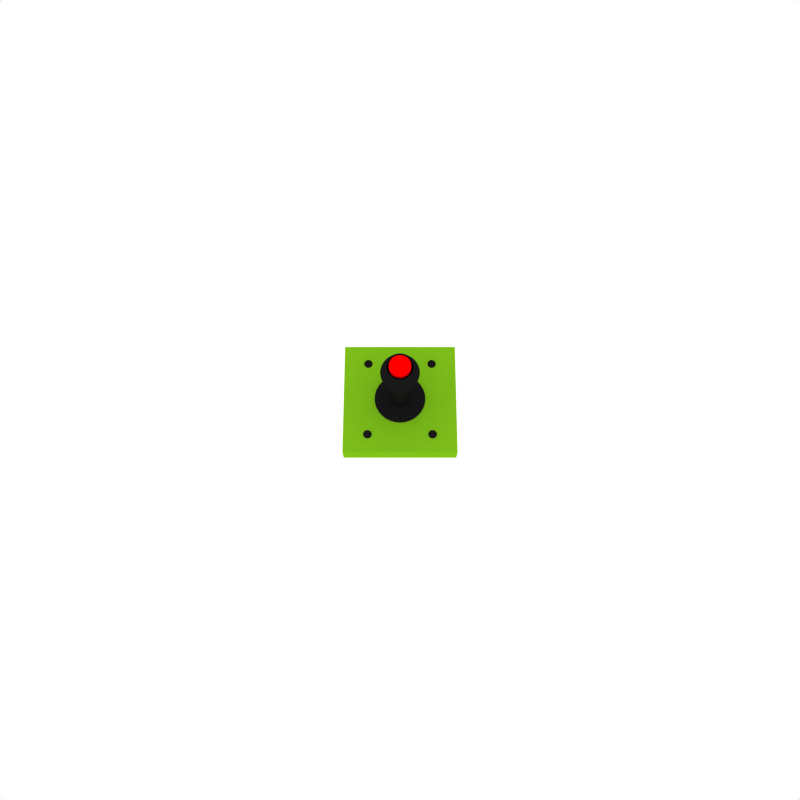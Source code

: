 # Source: joystick-super-top-fire.blend  (saved by Blender 2.49.2; exported with 4.5.12 LTS)
import bpy
from mathutils import Matrix  # noqa: F401  (used for matrix-valued properties, if any)

bpy.ops.wm.read_factory_settings(use_empty=True)
scene = bpy.context.scene
scene.name = 'Scene'

# ---- collections
col_collection_1 = bpy.data.collections.new('Collection 1'); scene.collection.children.link(col_collection_1)
col_collection_10 = bpy.data.collections.new('Collection 10'); scene.collection.children.link(col_collection_10)
col_collection_11 = bpy.data.collections.new('Collection 11'); scene.collection.children.link(col_collection_11)

# ---- materials (node trees are filled in below, after node groups)
mat_plastic_black_dull = bpy.data.materials.new('PLASTIC black dull')
mat_plastic_black_dull.alpha_threshold = 0.0
mat_plastic_black_dull.diffuse_color = (0.1, 0.1, 0.1, 1.0)
mat_plastic_black_dull.roughness = 0.5
mat_plastic_black_dull.specular_intensity = 2.0
mat_plastic_black_dull.line_color = (0.0, 0.0, 0.0, 1.0)
mat_aluminum = bpy.data.materials.new('Aluminum')
mat_aluminum.alpha_threshold = 0.0
mat_aluminum.preview_render_type = 'FLAT'
mat_aluminum.diffuse_color = (0.7, 0.7, 0.7, 1.0)
mat_aluminum.roughness = 0.5
mat_aluminum.specular_intensity = 0.7052
mat_aluminum.line_color = (0.0, 0.0, 0.0, 1.0)
mat_plastic_red = bpy.data.materials.new('PLASTIC red')
mat_plastic_red.alpha_threshold = 0.0
mat_plastic_red.diffuse_color = (1.0, 0.0, 0.0, 1.0)
mat_plastic_red.roughness = 0.5
mat_plastic_red.specular_intensity = 2.0
mat_plastic_red.line_color = (0.0, 0.0, 0.0, 1.0)
mat_plastic_black = bpy.data.materials.new('PLASTIC black')
mat_plastic_black.alpha_threshold = 0.0
mat_plastic_black.diffuse_color = (0.1, 0.1, 0.1, 1.0)
mat_plastic_black.roughness = 0.5
mat_plastic_black.specular_intensity = 2.0
mat_plastic_black.line_color = (0.0, 0.0, 0.0, 1.0)
mat_plastic_black_stip = bpy.data.materials.new('PLASTIC black stip')
mat_plastic_black_stip.alpha_threshold = 0.0
mat_plastic_black_stip.diffuse_color = (0.1, 0.1, 0.1, 1.0)
mat_plastic_black_stip.roughness = 0.5
mat_plastic_black_stip.specular_intensity = 1.0
mat_plastic_black_stip.line_color = (0.0, 0.0, 0.0, 1.0)
mat_kl_green = bpy.data.materials.new('KL green')
mat_kl_green.alpha_threshold = 0.0
mat_kl_green.preview_render_type = 'FLAT'
mat_kl_green.diffuse_color = (0.4999, 0.76, 0.1064, 1.0)
mat_kl_green.roughness = 0.5
mat_kl_green.line_color = (0.0, 0.0, 0.0, 1.0)

# ---- material node trees

# ---- world
world_world = bpy.data.worlds.new('World'); scene.world = world_world
world_world.color = (1.0, 1.0, 1.0)
world_world.use_sun_shadow = False
world_world.sun_shadow_jitter_overblur = 0.0
world_world.cycles.sampling_method = 'MANUAL'
world_world.cycles.sample_map_resolution = 256

# ---- cameras
cam_camera = bpy.data.cameras.new('Camera')
cam_camera.passepartout_alpha = 0.2
cam_camera.clip_end = 100.0
cam_camera.lens = 35.0
cam_camera.ortho_scale = 7.314
cam_camera.show_limits = True
cam_camera.show_passepartout = False
cam_camera.show_safe_areas = True
cam_camera.dof.focus_distance = 0.0
cam_camera.dof.aperture_fstop = 128.0

# ---- lights
light_lamp_002 = bpy.data.lights.new('Lamp.002', 'POINT')
light_lamp_002.transmission_factor = 0.0
light_lamp_002.use_shadow = False
light_lamp_002.energy = 40.0
light_lamp_002.shadow_buffer_clip_start = 0.5
light_lamp_002.shadow_soft_size = 1.0
light_lamp_002.shadow_maximum_resolution = 0.006
light_lamp_002.use_absolute_resolution = True
light_lamp_002.cycles.use_multiple_importance_sampling = False
light_lamp_001 = bpy.data.lights.new('Lamp.001', 'POINT')
light_lamp_001.transmission_factor = 0.0
light_lamp_001.use_shadow = False
light_lamp_001.energy = 40.0
light_lamp_001.shadow_buffer_clip_start = 0.5
light_lamp_001.shadow_soft_size = 1.0
light_lamp_001.shadow_maximum_resolution = 0.006
light_lamp_001.use_absolute_resolution = True
light_lamp_001.cycles.use_multiple_importance_sampling = False
light_lamp = bpy.data.lights.new('Lamp', 'POINT')
light_lamp.transmission_factor = 0.0
light_lamp.energy = 70.0
light_lamp.shadow_buffer_clip_start = 0.5
light_lamp.shadow_soft_size = 1.0
light_lamp.shadow_maximum_resolution = 0.006
light_lamp.use_absolute_resolution = True
light_lamp.cycles.use_multiple_importance_sampling = False

# ---- meshes
me_circle = bpy.data.meshes.new('Circle')
me_circle.from_pydata([(0.02671, 0.02671, 0.005406), (0.03777, -1.651e-09, 0.005406), (0.02671, -0.02671, 0.005406), (-3.302e-09, -0.03777, 0.005406), (-0.02671, -0.02671, 0.005406), (-0.03777, 4.504e-10, 0.005406), (-0.02671, 0.02671, 0.005406), (-1.141e-08, 0.03777, 0.005406), (0.02671, 0.02671, -0.2007), (0.03777, -1.651e-09, -0.2007), (0.02671, -0.02671, -0.2007), (-3.302e-09, -0.03777, -0.2007), (-0.02671, -0.02671, -0.2007), (-0.03777, 4.504e-10, -0.2007), (-0.02671, 0.02671, -0.2007), (-1.141e-08, 0.03777, -0.2007), (0.03923, 0.03923, 0.005406), (0.05548, -2.425e-09, 0.005406), (0.03923, -0.03923, 0.005406), (-4.851e-09, -0.05548, 0.005406), (-0.03923, -0.03923, 0.005406), (-0.05548, 6.616e-10, 0.005406), (-0.03923, 0.03923, 0.005406), (-1.676e-08, 0.05548, 0.005406), (0.05036, 0.05036, 0.3311), (0.07122, -3.113e-09, 0.3311), (0.05036, -0.05036, 0.3311), (-6.227e-09, -0.07122, 0.3311), (-0.05036, -0.05036, 0.3311), (-0.07122, 8.493e-10, 0.3311), (-0.05036, 0.05036, 0.3311), (-2.151e-08, 0.07122, 0.3311), (0.09596, 0.09596, 0.4625), (0.1357, -5.932e-09, 0.4625), (0.09596, -0.09596, 0.4625), (-1.186e-08, -0.1357, 0.4625), (-0.09596, -0.09596, 0.4625), (-0.1357, 1.618e-09, 0.4625), (-0.09596, 0.09596, 0.4625), (-4.098e-08, 0.1357, 0.4625), (0.07325, 0.07325, 0.5449), (0.1036, -4.528e-09, 0.5449), (0.07325, -0.07325, 0.5449), (-9.056e-09, -0.1036, 0.5449), (-0.07325, -0.07325, 0.5449), (-0.1036, 1.235e-09, 0.5449), (-0.07325, 0.07325, 0.5449), (-3.128e-08, 0.1036, 0.5449), (0.1313, -5.741e-09, 0.4461), (0.09287, 0.09287, 0.4461), (0.09287, -0.09287, 0.4461), (-4.004e-08, -0.1313, 0.4461), (-0.09287, -0.09287, 0.4461), (-0.1313, 1.566e-09, 0.4461), (-0.09287, 0.09287, 0.4461), (-6.822e-08, 0.1313, 0.4461), (0.07076, 0.07076, 0.4081), (1.14e-07, 0.1001, 0.4081), (-0.07076, 0.07076, 0.4081), (-0.1001, 1.193e-09, 0.4081), (-0.07076, -0.07076, 0.4081), (1.355e-07, -0.1001, 0.4081), (0.07076, -0.07076, 0.4081), (0.1001, -4.374e-09, 0.4081), (0.05608, 0.05608, 0.3696), (1.013e-07, 0.0793, 0.3696), (-0.05608, 0.05608, 0.3696), (-0.0793, 9.457e-10, 0.3696), (-0.05608, -0.05608, 0.3696), (1.183e-07, -0.0793, 0.3696), (0.05608, -0.05608, 0.3696), (0.07931, -3.467e-09, 0.3696), (0.1324, -5.788e-09, 0.4782), (0.09363, 0.09363, 0.4782), (0.09363, -0.09363, 0.4782), (-1.158e-08, -0.1324, 0.4782), (-0.09363, -0.09363, 0.4782), (-0.1324, 1.579e-09, 0.4782), (-0.09363, 0.09363, 0.4782), (-3.999e-08, 0.1324, 0.4782), (0.0807, 0.0807, 0.5007), (-3.447e-08, 0.1141, 0.5007), (-0.0807, 0.0807, 0.5007), (-0.1141, 1.361e-09, 0.5007), (-0.0807, -0.0807, 0.5007), (-9.978e-09, -0.1141, 0.5007), (0.0807, -0.0807, 0.5007), (0.1141, -4.989e-09, 0.5007), (0.1056, -4.617e-09, 0.5236), (0.0747, 0.0747, 0.5236), (0.0747, -0.0747, 0.5236), (-9.235e-09, -0.1056, 0.5236), (-0.0747, -0.0747, 0.5236), (-0.1056, 1.26e-09, 0.5236), (-0.0747, 0.0747, 0.5236), (-3.19e-08, 0.1056, 0.5236), (0.06877, 0.06877, 0.5503), (0.09726, -4.251e-09, 0.5503), (0.06877, -0.06877, 0.5503), (-8.502e-09, -0.09726, 0.5503), (-0.06877, -0.06877, 0.5503), (-0.09726, 1.16e-09, 0.5503), (-0.06877, 0.06877, 0.5503), (-2.937e-08, 0.09726, 0.5503), (0.05859, 0.05859, 0.5503), (0.08286, -3.622e-09, 0.5503), (0.05859, -0.05859, 0.5503), (-7.244e-09, -0.08286, 0.5503), (-0.05859, -0.05859, 0.5503), (-0.08286, 9.881e-10, 0.5503), (-0.05859, 0.05859, 0.5503), (-2.502e-08, 0.08286, 0.5503), (0.08286, -3.622e-09, 0.4625), (0.05859, 0.05859, 0.4625), (0.05859, -0.05859, 0.4625), (-7.244e-09, -0.08286, 0.4625), (-0.05859, -0.05859, 0.4625), (-0.08286, 9.881e-10, 0.4625), (-0.05859, 0.05859, 0.4625), (-2.502e-08, 0.08286, 0.4625), (-2.318e-08, 0.07676, 0.4625), (-0.05428, 0.05428, 0.4625), (-0.07676, 9.154e-10, 0.4625), (-0.05428, -0.05428, 0.4625), (-6.711e-09, -0.07676, 0.4625), (0.05428, -0.05428, 0.4625), (0.05428, 0.05428, 0.4625), (0.07676, -3.355e-09, 0.4625), (-2.318e-08, 0.07676, 0.5793), (0.05428, 0.05428, 0.5793), (-0.05428, 0.05428, 0.5793), (-0.07676, 9.154e-10, 0.5793), (-0.05428, -0.05428, 0.5793), (-6.711e-09, -0.07676, 0.5793), (0.05428, -0.05428, 0.5793), (0.07676, -3.355e-09, 0.5793), (-2.108e-08, 0.0698, 0.5869), (0.04935, 0.04935, 0.5869), (-0.04935, 0.04935, 0.5869), (-0.0698, 8.323e-10, 0.5869), (-0.04935, -0.04935, 0.5869), (-6.102e-09, -0.0698, 0.5869), (0.04935, -0.04935, 0.5869), (0.0698, -3.051e-09, 0.5869), (-1.88e-08, 0.06225, 0.5869), (0.04402, 0.04402, 0.5869), (-0.04402, 0.04402, 0.5869), (-0.06225, 7.424e-10, 0.5869), (-0.04402, -0.04402, 0.5869), (-5.442e-09, -0.06225, 0.5869), (0.04402, -0.04402, 0.5869), (0.06225, -2.721e-09, 0.5869), (0.02678, 0.02678, 0.5793), (-1.144e-08, 0.03788, 0.5793), (-0.02678, 0.02678, 0.5793), (-0.03788, 4.517e-10, 0.5793), (-0.02678, -0.02678, 0.5793), (-3.311e-09, -0.03788, 0.5793), (0.02678, -0.02678, 0.5793), (0.03788, -1.656e-09, 0.5793), (0.0, 0.0, 0.5747), (-1.676e-08, 0.05548, 0.005406), (-0.03923, 0.03923, 0.005406), (-0.05548, 6.616e-10, 0.005406), (-0.03923, -0.03923, 0.005406), (-4.851e-09, -0.05548, 0.005406), (0.03923, -0.03923, 0.005406), (0.05548, -2.425e-09, 0.005406), (0.03923, 0.03923, 0.005406), (-1.141e-08, 0.03777, 0.005406), (-0.02671, 0.02671, 0.005406), (-0.03777, 4.504e-10, 0.005406), (-0.02671, -0.02671, 0.005406), (-3.302e-09, -0.03777, 0.005406), (0.02671, -0.02671, 0.005406), (0.03777, -1.651e-09, 0.005406), (0.02671, 0.02671, 0.005406), (0.06368, 0.06368, 0.5503), (0.09006, -3.937e-09, 0.5503), (0.06368, -0.06368, 0.5503), (-7.873e-09, -0.09006, 0.5503), (-0.06368, -0.06368, 0.5503), (-0.09006, 1.074e-09, 0.5503), (-0.06368, 0.06368, 0.5503), (-2.72e-08, 0.09006, 0.5503), (-2.318e-08, 0.07676, 0.5676), (0.05428, 0.05428, 0.5676), (-0.05428, 0.05428, 0.5676), (-0.07676, 9.154e-10, 0.5676), (-0.05428, -0.05428, 0.5676), (-6.711e-09, -0.07676, 0.5676), (0.05428, -0.05428, 0.5676), (0.07676, -3.355e-09, 0.5676)], [], [(8, 0, 1, 9), (2, 10, 9, 1), (3, 11, 10, 2), (4, 12, 11, 3), (5, 13, 12, 4), (6, 14, 13, 5), (7, 15, 14, 6), (0, 8, 15, 7), (16, 24, 25, 17), (17, 25, 26, 18), (18, 26, 27, 19), (19, 27, 28, 20), (20, 28, 29, 21), (21, 29, 30, 22), (22, 30, 31, 23), (23, 31, 24, 16), (24, 64, 71, 25), (25, 71, 70, 26), (26, 70, 69, 27), (27, 69, 68, 28), (28, 68, 67, 29), (29, 67, 66, 30), (30, 66, 65, 31), (31, 65, 64, 24), (32, 73, 72, 33), (33, 72, 74, 34), (34, 74, 75, 35), (35, 75, 76, 36), (36, 76, 77, 37), (37, 77, 78, 38), (38, 78, 79, 39), (39, 79, 73, 32), (49, 55, 39, 32), (55, 54, 38, 39), (54, 53, 37, 38), (53, 52, 36, 37), (52, 51, 35, 36), (51, 50, 34, 35), (50, 48, 33, 34), (48, 49, 32, 33), (56, 57, 55, 49), (57, 58, 54, 55), (58, 59, 53, 54), (59, 60, 52, 53), (60, 61, 51, 52), (61, 62, 50, 51), (62, 63, 48, 50), (63, 56, 49, 48), (64, 65, 57, 56), (65, 66, 58, 57), (66, 67, 59, 58), (67, 68, 60, 59), (68, 69, 61, 60), (69, 70, 62, 61), (70, 71, 63, 62), (71, 64, 56, 63), (73, 79, 81, 80), (79, 78, 82, 81), (78, 77, 83, 82), (77, 76, 84, 83), (76, 75, 85, 84), (75, 74, 86, 85), (74, 72, 87, 86), (72, 73, 80, 87), (87, 80, 89, 88), (86, 87, 88, 90), (85, 86, 90, 91), (84, 85, 91, 92), (83, 84, 92, 93), (82, 83, 93, 94), (81, 82, 94, 95), (80, 81, 95, 89), (89, 95, 47, 40), (95, 94, 46, 47), (94, 93, 45, 46), (93, 92, 44, 45), (92, 91, 43, 44), (91, 90, 42, 43), (90, 88, 41, 42), (88, 89, 40, 41), (40, 96, 97, 41), (41, 97, 98, 42), (42, 98, 99, 43), (43, 99, 100, 44), (44, 100, 101, 45), (45, 101, 102, 46), (46, 102, 103, 47), (47, 103, 96, 40), (96, 177, 178, 97), (97, 178, 179, 98), (98, 179, 180, 99), (99, 180, 181, 100), (100, 181, 182, 101), (101, 182, 183, 102), (102, 183, 184, 103), (103, 184, 177, 96), (104, 113, 112, 105), (105, 112, 114, 106), (106, 114, 115, 107), (107, 115, 116, 108), (108, 116, 117, 109), (109, 117, 118, 110), (110, 118, 119, 111), (111, 119, 113, 104), (120, 185, 186, 126), (120, 121, 187, 185), (121, 122, 188, 187), (122, 123, 189, 188), (123, 124, 190, 189), (125, 191, 190, 124), (127, 192, 191, 125), (127, 126, 186, 192), (128, 136, 137, 129), (128, 130, 138, 136), (130, 131, 139, 138), (131, 132, 140, 139), (132, 133, 141, 140), (134, 142, 141, 133), (135, 143, 142, 134), (135, 129, 137, 143), (136, 144, 145, 137), (136, 138, 146, 144), (138, 139, 147, 146), (139, 140, 148, 147), (140, 141, 149, 148), (142, 150, 149, 141), (143, 151, 150, 142), (143, 137, 145, 151), (144, 153, 152, 145), (144, 146, 154, 153), (146, 147, 155, 154), (147, 148, 156, 155), (148, 149, 157, 156), (150, 158, 157, 149), (151, 159, 158, 150), (151, 145, 152, 159), (153, 160, 152), (153, 154, 160), (154, 155, 160), (155, 156, 160), (156, 157, 160), (158, 160, 157), (159, 160, 158), (159, 152, 160), (169, 176, 168, 161), (170, 169, 161, 162), (171, 170, 162, 163), (172, 171, 163, 164), (173, 172, 164, 165), (174, 173, 165, 166), (175, 174, 166, 167), (176, 175, 167, 168), (184, 111, 104, 177), (183, 110, 111, 184), (182, 109, 110, 183), (181, 108, 109, 182), (180, 107, 108, 181), (179, 106, 107, 180), (178, 105, 106, 179), (177, 104, 105, 178), (186, 129, 135, 192), (192, 135, 134, 191), (191, 134, 133, 190), (190, 133, 132, 189), (189, 132, 131, 188), (188, 131, 130, 187), (187, 130, 128, 185), (185, 128, 129, 186)])
me_circle.polygons.foreach_set('use_smooth', [True] * 168)
me_circle.polygons.foreach_set('material_index', [1, 1, 1, 1, 1, 1, 1, 1, 0, 0, 0, 0, 0, 0, 0, 0, 0, 0, 0, 0, 0, 0, 0, 0, 0, 0, 0, 0, 0, 0, 0, 0, 0, 0, 0, 0, 0, 0, 0, 0, 0, 0, 0, 0, 0, 0, 0, 0, 0, 0, 0, 0, 0, 0, 0, 0, 0, 0, 0, 0, 0, 0, 0, 0, 0, 0, 0, 0, 0, 0, 0, 0, 0, 0, 0, 0, 0, 0, 0, 0, 0, 0, 0, 0, 0, 0, 0, 0, 0, 0, 0, 0, 0, 0, 0, 0, 0, 0, 0, 0, 0, 0, 0, 0, 2, 2, 2, 2, 2, 2, 2, 2, 2, 2, 2, 2, 2, 2, 2, 2, 2, 2, 2, 2, 2, 2, 2, 2, 2, 2, 2, 2, 2, 2, 2, 2, 2, 2, 2, 2, 2, 2, 2, 2, 0, 0, 0, 0, 0, 0, 0, 0, 0, 0, 0, 0, 0, 0, 0, 0, 2, 2, 2, 2, 2, 2, 2, 2])
me_circle.materials.append(mat_plastic_black_dull)
me_circle.materials.append(mat_aluminum)
me_circle.materials.append(mat_plastic_red)
me_circle.use_remesh_preserve_volume = False
me_circle.use_remesh_preserve_attributes = False
me_circle.use_mirror_vertex_groups = False
me_circle.update()
me_arcade_joystick = bpy.data.meshes.new('arcade joystick')
me_arcade_joystick.from_pydata([(0.1225, 0.1225, 2.98e-08), (0.1601, 0.06631, 2.98e-08), (0.1733, 2.399e-06, 2.98e-08), (0.1601, -0.06631, 2.98e-08), (0.1225, -0.1225, 2.98e-08), (-0.1225, 0.1225, 2.98e-08), (-0.06631, 0.1601, 2.98e-08), (2.086e-07, 0.1733, 2.98e-08), (0.06631, 0.1601, 2.98e-08), (0.1157, 0.1157, 0.009571), (0.1512, 0.06264, 0.009571), (0.1637, 2.399e-06, 0.009571), (0.1512, -0.06263, 0.009571), (0.1157, -0.1157, 0.009571), (0.06263, -0.1512, 0.009571), (8.941e-08, -0.1637, 0.009571), (-0.06263, -0.1512, 0.009571), (-0.1157, -0.1157, 0.009571), (-0.1512, -0.06263, 0.009571), (-0.1637, 2.399e-06, 0.009571), (-0.1512, 0.06264, 0.009571), (-0.1157, 0.1157, 0.009571), (-0.06263, 0.1512, 0.009571), (2.086e-07, 0.1637, 0.009571), (0.06263, 0.1512, 0.009571), (0.03622, 0.03623, 0.009571), (0.04733, 0.01961, 0.009571), (0.05123, 2.399e-06, 0.009571), (0.04733, -0.0196, 0.009571), (0.03622, -0.03622, 0.009571), (0.0196, -0.04733, 0.009571), (8.941e-08, -0.05123, 0.009571), (-0.0196, -0.04733, 0.009571), (-0.03622, -0.03622, 0.009571), (-0.04733, -0.0196, 0.009571), (-0.05123, 2.399e-06, 0.009571), (-0.04733, 0.01961, 0.009571), (-0.03622, 0.03623, 0.009571), (-0.0196, 0.04733, 0.009571), (1.49e-07, 0.05123, 0.009571), (0.0196, 0.04733, 0.009571), (0.04733, 0.01961, 2.98e-08), (0.03622, 0.03623, 2.98e-08), (0.05123, 2.399e-06, 2.98e-08), (0.04733, -0.0196, 2.98e-08), (0.03622, -0.03622, 2.98e-08), (0.0196, -0.04733, 2.98e-08), (8.941e-08, -0.05123, 2.98e-08), (-0.0196, -0.04733, 2.98e-08), (-0.03622, -0.03622, 2.98e-08), (-0.04733, -0.0196, 2.98e-08), (-0.05123, 2.399e-06, 2.98e-08), (-0.04733, 0.01961, 2.98e-08), (-0.03622, 0.03623, 2.98e-08), (-0.0196, 0.04733, 2.98e-08), (1.49e-07, 0.05123, 2.98e-08), (0.0196, 0.04733, 2.98e-08), (0.06633, -0.1601, 2.98e-08), (1.49e-07, -0.1733, 2.98e-08), (-0.06633, -0.1601, 2.98e-08), (-0.1226, -0.1226, 2.98e-08), (-0.1601, -0.06633, 2.98e-08), (-0.1733, 2.399e-06, 2.98e-08), (-0.1601, 0.06634, 2.98e-08), (-0.1601, 0.06634, 2.98e-08), (-0.1733, 2.399e-06, 2.98e-08), (-0.1601, -0.06633, 2.98e-08), (-0.1226, -0.1226, 2.98e-08), (-0.06633, -0.1601, 2.98e-08), (1.49e-07, -0.1733, 2.98e-08), (0.06633, -0.1601, 2.98e-08), (0.06263, 0.1512, 0.009571), (2.086e-07, 0.1637, 0.009571), (-0.06263, 0.1512, 0.009571), (-0.1157, 0.1157, 0.009571), (-0.1512, 0.06264, 0.009571), (-0.1637, 2.399e-06, 0.009571), (-0.1512, -0.06263, 0.009571), (-0.1157, -0.1157, 0.009571), (-0.06263, -0.1512, 0.009571), (8.941e-08, -0.1637, 0.009571), (0.06263, -0.1512, 0.009571), (0.1157, -0.1157, 0.009571), (0.1512, -0.06263, 0.009571), (0.1637, 2.399e-06, 0.009571), (0.1512, 0.06264, 0.009571), (0.1157, 0.1157, 0.009571), (0.06631, 0.1601, 2.98e-08), (2.086e-07, 0.1733, 2.98e-08), (-0.06631, 0.1601, 2.98e-08), (-0.1225, 0.1225, 2.98e-08), (0.1225, -0.1225, 2.98e-08), (0.1601, -0.06631, 2.98e-08), (0.1733, 2.399e-06, 2.98e-08), (0.1601, 0.06631, 2.98e-08), (0.1225, 0.1225, 2.98e-08), (0.0196, 0.04733, 2.98e-08), (1.49e-07, 0.05123, 2.98e-08), (-0.0196, 0.04733, 2.98e-08), (-0.03622, 0.03623, 2.98e-08), (-0.04733, 0.01961, 2.98e-08), (-0.05123, 2.399e-06, 2.98e-08), (-0.04733, -0.0196, 2.98e-08), (-0.03622, -0.03622, 2.98e-08), (-0.0196, -0.04733, 2.98e-08), (8.941e-08, -0.05123, 2.98e-08), (0.0196, -0.04733, 2.98e-08), (0.03622, -0.03622, 2.98e-08), (0.04733, -0.0196, 2.98e-08), (0.05123, 2.399e-06, 2.98e-08), (0.03622, 0.03623, 2.98e-08), (0.04733, 0.01961, 2.98e-08), (0.0196, 0.04733, 0.009571), (1.49e-07, 0.05123, 0.009571), (-0.0196, 0.04733, 0.009571), (-0.03622, 0.03623, 0.009571), (-0.04733, 0.01961, 0.009571), (-0.05123, 2.399e-06, 0.009571), (-0.04733, -0.0196, 0.009571), (-0.03622, -0.03622, 0.009571), (-0.0196, -0.04733, 0.009571), (8.941e-08, -0.05123, 0.009571), (0.0196, -0.04733, 0.009571), (0.03622, -0.03622, 0.009571), (0.04733, -0.0196, 0.009571), (0.05123, 2.399e-06, 0.009571), (0.04733, 0.01961, 0.009571), (0.03622, 0.03623, 0.009571), (-0.2061, -0.2597, 0.01102), (-0.1985, -0.2673, 0.006607), (-0.1934, -0.2724, 2.887e-08), (-0.215, -0.2813, 2.887e-08), (-0.215, -0.2741, 0.006607), (-0.215, -0.2634, 0.01102), (-0.224, -0.2597, 0.01102), (-0.2316, -0.2673, 0.006607), (-0.2366, -0.2724, 2.887e-08), (-0.2456, -0.2507, 2.98e-08), (-0.2384, -0.2507, 0.006607), (-0.2277, -0.2507, 0.01102), (-0.215, -0.2507, 0.01257), (-0.224, -0.2418, 0.01102), (-0.2316, -0.2342, 0.006607), (-0.2366, -0.2291, 3.073e-08), (-0.215, -0.2202, 3.073e-08), (-0.215, -0.2273, 0.006607), (-0.215, -0.2381, 0.01102), (-0.2061, -0.2418, 0.01102), (-0.1985, -0.2342, 0.006607), (-0.1934, -0.2291, 3.073e-08), (-0.1845, -0.2507, 2.98e-08), (-0.1916, -0.2507, 0.006607), (-0.2024, -0.2507, 0.01102), (-0.2024, 0.2507, 0.01102), (-0.1916, 0.2507, 0.006607), (-0.1845, 0.2507, 2.98e-08), (-0.1934, 0.2291, 3.073e-08), (-0.1985, 0.2342, 0.006607), (-0.2061, 0.2418, 0.01102), (-0.215, 0.2381, 0.01102), (-0.215, 0.2273, 0.006607), (-0.215, 0.2202, 3.073e-08), (-0.2366, 0.2291, 3.073e-08), (-0.2316, 0.2342, 0.006607), (-0.224, 0.2418, 0.01102), (-0.215, 0.2507, 0.01257), (-0.2277, 0.2507, 0.01102), (-0.2384, 0.2507, 0.006607), (-0.2456, 0.2507, 2.98e-08), (-0.2366, 0.2724, 2.887e-08), (-0.2316, 0.2673, 0.006607), (-0.224, 0.2597, 0.01102), (-0.215, 0.2634, 0.01102), (-0.215, 0.2741, 0.006607), (-0.215, 0.2813, 2.887e-08), (-0.1934, 0.2724, 2.887e-08), (-0.1985, 0.2673, 0.006607), (-0.2061, 0.2597, 0.01102), (0.2061, 0.2597, 0.01102), (0.1985, 0.2673, 0.006607), (0.1934, 0.2724, 2.887e-08), (0.215, 0.2813, 2.887e-08), (0.215, 0.2741, 0.006607), (0.215, 0.2634, 0.01102), (0.224, 0.2597, 0.01102), (0.2316, 0.2673, 0.006607), (0.2366, 0.2724, 2.887e-08), (0.2456, 0.2507, 2.98e-08), (0.2384, 0.2507, 0.006607), (0.2277, 0.2507, 0.01102), (0.215, 0.2507, 0.01257), (0.224, 0.2418, 0.01102), (0.2316, 0.2342, 0.006607), (0.2366, 0.2291, 3.073e-08), (0.215, 0.2202, 3.073e-08), (0.215, 0.2273, 0.006607), (0.215, 0.2381, 0.01102), (0.2061, 0.2418, 0.01102), (0.1985, 0.2342, 0.006607), (0.1934, 0.2291, 3.073e-08), (0.1845, 0.2507, 2.98e-08), (0.1916, 0.2507, 0.006607), (0.2024, 0.2507, 0.01102), (0.2024, -0.2507, 0.01102), (0.1916, -0.2507, 0.006607), (0.1845, -0.2507, 2.98e-08), (0.1934, -0.2291, 3.073e-08), (0.1985, -0.2342, 0.006607), (0.2061, -0.2418, 0.01102), (0.215, -0.2381, 0.01102), (0.215, -0.2273, 0.006607), (0.215, -0.2202, 3.073e-08), (0.2366, -0.2291, 3.073e-08), (0.2316, -0.2342, 0.006607), (0.224, -0.2418, 0.01102), (0.215, -0.2507, 0.01257), (0.2277, -0.2507, 0.01102), (0.2384, -0.2507, 0.006607), (0.2456, -0.2507, 2.98e-08), (0.2366, -0.2724, 2.887e-08), (0.2316, -0.2673, 0.006607), (0.224, -0.2597, 0.01102), (0.215, -0.2634, 0.01102), (0.215, -0.2741, 0.006607), (0.215, -0.2813, 2.887e-08), (0.1934, -0.2724, 2.887e-08), (0.1985, -0.2673, 0.006607), (0.2061, -0.2597, 0.01102)], [], [(10, 9, 25, 26), (11, 10, 26, 27), (12, 11, 27, 28), (13, 12, 28, 29), (14, 13, 29, 30), (15, 14, 30, 31), (16, 15, 31, 32), (17, 16, 32, 33), (18, 17, 33, 34), (19, 18, 34, 35), (20, 19, 35, 36), (21, 20, 36, 37), (22, 21, 37, 38), (23, 22, 38, 39), (24, 23, 39, 40), (24, 40, 25, 9), (0, 1, 41, 42), (43, 41, 1, 2), (44, 43, 2, 3), (45, 44, 3, 4), (46, 45, 4, 57), (47, 46, 57, 58), (48, 47, 58, 59), (49, 48, 59, 60), (50, 49, 60, 61), (51, 50, 61, 62), (52, 51, 62, 63), (53, 52, 63, 5), (54, 53, 5, 6), (55, 54, 6, 7), (56, 55, 7, 8), (0, 42, 56, 8), (87, 71, 86, 95), (87, 88, 72, 71), (88, 89, 73, 72), (89, 90, 74, 73), (90, 64, 75, 74), (64, 65, 76, 75), (65, 66, 77, 76), (66, 67, 78, 77), (67, 68, 79, 78), (68, 69, 80, 79), (69, 70, 81, 80), (70, 91, 82, 81), (91, 92, 83, 82), (92, 93, 84, 83), (93, 94, 85, 84), (94, 95, 86, 85), (112, 127, 110, 96), (112, 96, 97, 113), (113, 97, 98, 114), (114, 98, 99, 115), (115, 99, 100, 116), (116, 100, 101, 117), (117, 101, 102, 118), (118, 102, 103, 119), (119, 103, 104, 120), (120, 104, 105, 121), (121, 105, 106, 122), (122, 106, 107, 123), (123, 107, 108, 124), (124, 108, 109, 125), (125, 109, 111, 126), (126, 111, 110, 127), (129, 130, 150, 151), (151, 152, 128, 129), (128, 152, 140), (133, 128, 140), (132, 129, 128, 133), (131, 130, 129, 132), (135, 136, 131, 132), (134, 135, 132, 133), (140, 134, 133), (139, 134, 140), (138, 135, 134, 139), (137, 136, 135, 138), (142, 143, 137, 138), (141, 142, 138, 139), (140, 141, 139), (146, 141, 140), (145, 142, 141, 146), (144, 143, 142, 145), (148, 149, 144, 145), (147, 148, 145, 146), (140, 147, 146), (152, 147, 140), (147, 152, 151, 148), (150, 149, 148, 151), (155, 156, 157, 154), (158, 153, 154, 157), (153, 158, 165), (165, 158, 159), (158, 157, 160, 159), (157, 156, 161, 160), (161, 162, 163, 160), (160, 163, 164, 159), (159, 164, 165), (165, 164, 166), (164, 163, 167, 166), (163, 162, 168, 167), (168, 169, 170, 167), (167, 170, 171, 166), (166, 171, 165), (165, 171, 172), (171, 170, 173, 172), (170, 169, 174, 173), (174, 175, 176, 173), (173, 176, 177, 172), (172, 177, 165), (177, 153, 165), (154, 153, 177, 176), (176, 175, 155, 154), (179, 180, 200, 201), (201, 202, 178, 179), (178, 202, 190), (183, 178, 190), (182, 179, 178, 183), (181, 180, 179, 182), (185, 186, 181, 182), (184, 185, 182, 183), (190, 184, 183), (189, 184, 190), (188, 185, 184, 189), (187, 186, 185, 188), (192, 193, 187, 188), (191, 192, 188, 189), (190, 191, 189), (196, 191, 190), (195, 192, 191, 196), (194, 193, 192, 195), (198, 199, 194, 195), (197, 198, 195, 196), (190, 197, 196), (202, 197, 190), (197, 202, 201, 198), (200, 199, 198, 201), (205, 206, 207, 204), (208, 203, 204, 207), (203, 208, 215), (215, 208, 209), (208, 207, 210, 209), (207, 206, 211, 210), (211, 212, 213, 210), (210, 213, 214, 209), (209, 214, 215), (215, 214, 216), (214, 213, 217, 216), (213, 212, 218, 217), (218, 219, 220, 217), (217, 220, 221, 216), (216, 221, 215), (215, 221, 222), (221, 220, 223, 222), (220, 219, 224, 223), (224, 225, 226, 223), (223, 226, 227, 222), (222, 227, 215), (227, 203, 215), (204, 203, 227, 226), (226, 225, 205, 204)])
me_arcade_joystick.polygons.foreach_set('use_smooth', [True] * 160)
me_arcade_joystick.polygons.foreach_set('material_index', [1, 1, 1, 1, 1, 1, 1, 1, 1, 1, 1, 1, 1, 1, 1, 1, 1, 1, 1, 1, 1, 1, 1, 1, 1, 1, 1, 1, 1, 1, 1, 1, 1, 1, 1, 1, 1, 1, 1, 1, 1, 1, 1, 1, 1, 1, 1, 1, 1, 1, 1, 1, 1, 1, 1, 1, 1, 1, 1, 1, 1, 1, 1, 1, 2, 2, 2, 2, 2, 2, 2, 2, 2, 2, 2, 2, 2, 2, 2, 2, 2, 2, 2, 2, 2, 2, 2, 2, 2, 2, 2, 2, 2, 2, 2, 2, 2, 2, 2, 2, 2, 2, 2, 2, 2, 2, 2, 2, 2, 2, 2, 2, 2, 2, 2, 2, 2, 2, 2, 2, 2, 2, 2, 2, 2, 2, 2, 2, 2, 2, 2, 2, 2, 2, 2, 2, 2, 2, 2, 2, 2, 2, 2, 2, 2, 2, 2, 2, 2, 2, 2, 2, 2, 2, 2, 2, 2, 2, 2, 2])
me_arcade_joystick.materials.append(mat_plastic_black)
me_arcade_joystick.materials.append(mat_plastic_black_stip)
me_arcade_joystick.materials.append(mat_plastic_black_dull)
me_arcade_joystick.use_remesh_preserve_volume = False
me_arcade_joystick.use_remesh_preserve_attributes = False
me_arcade_joystick.use_mirror_vertex_groups = False
me_arcade_joystick.update()
me_cube = bpy.data.meshes.new('Cube')
me_cube.from_pydata([(1.0, 1.0, -0.122), (1.0, -1.0, -0.122), (-1.0, -1.0, -0.122), (-1.0, 1.0, -0.122), (1.0, 1.0, 0.0), (1.0, -1.0, 0.0), (-1.0, -1.0, 0.0), (-1.0, 1.0, 0.0)], [], [(0, 1, 2, 3), (4, 7, 6, 5), (0, 4, 5, 1), (1, 5, 6, 2), (2, 6, 7, 3), (4, 0, 3, 7)])
me_cube.materials.append(mat_kl_green)
me_cube.use_remesh_preserve_volume = False
me_cube.use_remesh_preserve_attributes = False
me_cube.use_mirror_vertex_groups = False
me_cube.update()

# ---- objects
ob_circle = bpy.data.objects.new('Circle', me_circle)
ob_arcade_joystick = bpy.data.objects.new('arcade joystick', me_arcade_joystick)
ob_lamp_002 = bpy.data.objects.new('Lamp.002', light_lamp_002)
ob_lamp_001 = bpy.data.objects.new('Lamp.001', light_lamp_001)
ob_lamp = bpy.data.objects.new('Lamp', light_lamp)
ob_camera = bpy.data.objects.new('Camera', cam_camera)
ob_cube = bpy.data.objects.new('Cube', me_cube)

# ---- transforms, parenting, visibility, modifiers, constraints
ob_circle.location = (0.0, 0.0, 0.0)
ob_circle.lock_rotations_4d = False
ob_circle.empty_display_type = 'ARROWS'
ob_circle.color = (0.0, 0.0, 0.0, 1.0)
ob_circle.lineart.crease_threshold = 0.0
_m = ob_circle.modifiers.new('Subsurf', 'SUBSURF')
_m.uv_smooth = 'PRESERVE_CORNERS'
_m.quality = 2
_m.show_only_control_edges = False
ob_arcade_joystick.location = (0.0, 0.0, 0.0)
ob_arcade_joystick.lock_rotations_4d = False
ob_arcade_joystick.empty_display_type = 'ARROWS'
ob_arcade_joystick.color = (0.0, 0.0, 0.0, 1.0)
ob_arcade_joystick.lineart.crease_threshold = 0.0
_vg = ob_arcade_joystick.vertex_groups.new(name='ring')
_vg = ob_arcade_joystick.vertex_groups.new(name='button')
_vg = ob_arcade_joystick.vertex_groups.new(name='joystick mounts')
_vg = ob_arcade_joystick.vertex_groups.new(name='joystick ring')
_vg = ob_arcade_joystick.vertex_groups.new(name='joystick')
_m = ob_arcade_joystick.modifiers.new('Subsurf', 'SUBSURF')
_m.uv_smooth = 'PRESERVE_CORNERS'
_m.quality = 1
_m.render_levels = 1
_m.show_only_control_edges = False
ob_lamp_002.location = (0.0, -10.0, 2.739)
ob_lamp_002.lock_rotations_4d = False
ob_lamp_002.empty_display_type = 'ARROWS'
ob_lamp_002.color = (0.0, 0.0, 0.0, 1.0)
ob_lamp_002.lineart.crease_threshold = 0.0
ob_lamp_001.location = (10.0, -10.0, 8.263)
ob_lamp_001.lock_rotations_4d = False
ob_lamp_001.empty_display_type = 'ARROWS'
ob_lamp_001.color = (0.0, 0.0, 0.0, 1.0)
ob_lamp_001.lineart.crease_threshold = 0.0
ob_lamp.location = (-15.0, -15.0, 13.26)
ob_lamp.lock_rotations_4d = False
ob_lamp.empty_display_type = 'ARROWS'
ob_lamp.color = (0.0, 0.0, 0.0, 1.0)
ob_lamp.lineart.crease_threshold = 0.0
ob_camera.location = (-3.555e-16, -1.791, 4.891)
ob_camera.rotation_euler = (0.3491, 7.594e-17, 1.339e-17)
ob_camera.lock_rotations_4d = False
ob_camera.empty_display_type = 'ARROWS'
ob_camera.color = (0.0, 0.0, 0.0, 1.0)
ob_camera.lineart.crease_threshold = 0.0
ob_cube.location = (0.0, 0.0, 0.0)
ob_cube.scale = (0.375, 0.375, 1.0)
ob_cube.lock_rotations_4d = False
ob_cube.empty_display_type = 'ARROWS'
ob_cube.color = (0.0, 0.0, 0.0, 1.0)
ob_cube.lineart.crease_threshold = 0.0

# ---- collection membership
col_collection_1.objects.link(ob_circle)
col_collection_1.objects.link(ob_arcade_joystick)
col_collection_10.objects.link(ob_lamp_002)
col_collection_10.objects.link(ob_lamp_001)
col_collection_10.objects.link(ob_lamp)
col_collection_10.objects.link(ob_camera)
col_collection_11.objects.link(ob_cube)

# ---- scene / render settings (as saved in the file)
scene.camera = ob_camera
scene.frame_start = 1; scene.frame_end = 250; scene.frame_set(1)
scene.render.engine = 'BLENDER_EEVEE_NEXT'
scene.render.image_settings.color_mode = 'RGB'
scene.render.image_settings.quality = 100
scene.render.image_settings.compression = 100
scene.render.image_settings.exr_codec = 'RLE'
scene.render.resolution_x = 800
scene.render.resolution_y = 800
scene.render.resolution_percentage = 75
scene.render.pixel_aspect_x = 100.0
scene.render.pixel_aspect_y = 100.0
scene.render.fps = 30
scene.render.dither_intensity = 0.0
scene.render.use_compositing = False
scene.render.use_sequencer = False
scene.render.bake_margin = 2
scene.render.bake_bias = 0.0
scene.render.use_stamp_time = False
scene.render.use_stamp_date = False
scene.render.use_stamp_frame = False
scene.render.use_stamp_camera = False
scene.render.use_stamp_scene = False
scene.render.use_stamp_filename = False
scene.render.use_stamp_render_time = False
scene.render.stamp_font_size = 0
scene.cycles.use_denoising = False
scene.cycles.samples = 10
scene.cycles.sampling_pattern = 'TABULATED_SOBOL'
scene.cycles.light_sampling_threshold = 0.0
scene.cycles.use_adaptive_sampling = False
scene.cycles.use_light_tree = False
scene.cycles.blur_glossy = 0.0
scene.cycles.volume_bounces = 1
scene.cycles.pixel_filter_type = 'GAUSSIAN'
scene.cycles.sample_clamp_indirect = 0.0
scene.view_settings.view_transform = 'Raw'
bpy.context.view_layer.update()
